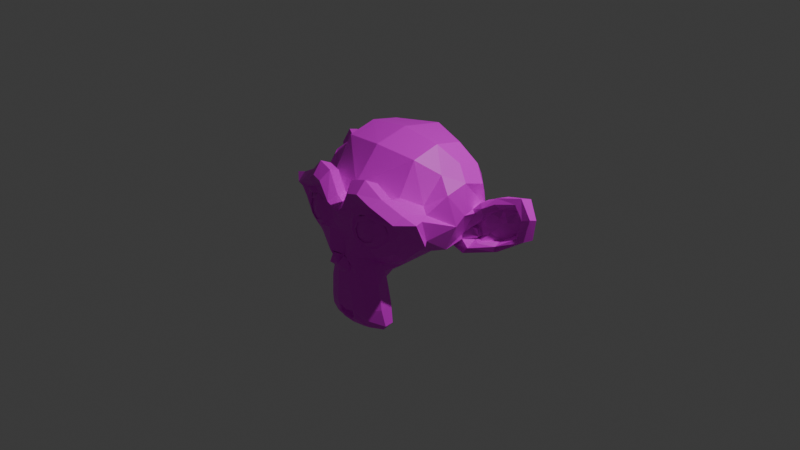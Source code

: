 # Source: Suzanne_Moundir_brahmi_blender.blend  (saved by Blender 4.3.34; exported with 4.5.12 LTS)
import bpy
from mathutils import Matrix  # noqa: F401  (used for matrix-valued properties, if any)

bpy.ops.wm.read_factory_settings(use_empty=True)
scene = bpy.context.scene
scene.name = 'Scene'

# ---- collections
col_collection = bpy.data.collections.new('Collection'); scene.collection.children.link(col_collection)

# ---- images (referenced by path relative to the original .blend; pixels are not part of the script)
import os
ASSET_DIR = os.environ.get("B2B_ASSET_DIR", "")  # directory of the original .blend (textures are referenced by path, not embedded)
HERE = os.path.dirname(os.path.abspath(__file__))  # packed textures are extracted next to this script under _unpacked/

def load_image(name, relpath, width, height, colorspace="sRGB"):
    """Load a texture the original file referenced (path relative to the .blend, or extracted next to this script)."""
    p = next((c for c in (os.path.join(HERE, relpath), os.path.join(ASSET_DIR, relpath)) if relpath and os.path.exists(c)), "")
    if p:
        img = bpy.data.images.load(p, check_existing=True)
        img.name = name
    else:  # same state as the original file: an image datablock whose file is absent (Cycles renders it pink)
        img = bpy.data.images.new(name, width, height)
        img.source = "FILE"
        img.filepath = "//" + (relpath or name)
    img.colorspace_settings.name = colorspace
    return img
img_suzanne_moundir_brahmi_png = load_image('Suzanne_Moundir_Brahmi.png', 'Suzanne_Moundir_Brahmi.png', 1024, 1024, 'sRGB')
img_suzannefinitv2_png = load_image('SuzanneFinitV2.png', 'SuzanneFinitV2.png', 1024, 1024, 'sRGB')

# ---- materials (node trees are filled in below, after node groups)
mat_material_003 = bpy.data.materials.new('Material.003')

# ---- material node trees
mat_material_003.use_nodes = True; mat_material_003.node_tree.nodes.clear()
_N = mat_material_003.node_tree.nodes; _L = mat_material_003.node_tree.links
n0 = _N.new('ShaderNodeBsdfPrincipled'); n0.name = 'Principled BSDF'; n0.location = (10, 300)
n1 = _N.new('ShaderNodeOutputMaterial'); n1.name = 'Material Output'; n1.location = (300, 300)
n2 = _N.new('ShaderNodeTexImage'); n2.name = 'Image Texture'; n2.location = (547, 332)
n2.image = img_suzanne_moundir_brahmi_png
n3 = _N.new('ShaderNodeTexImage'); n3.name = 'Image Texture.001'; n3.location = (451, -30)
n3.image = img_suzannefinitv2_png
_L.new(n0.outputs[0], n1.inputs[0])
_L.new(n2.outputs[0], n0.inputs[0])
n1.is_active_output = True

# ---- world
world_world = bpy.data.worlds.new('World'); scene.world = world_world
world_world.use_nodes = True; world_world.node_tree.nodes.clear()
_N = world_world.node_tree.nodes; _L = world_world.node_tree.links
n0 = _N.new('ShaderNodeOutputWorld'); n0.name = 'World Output'; n0.location = (300, 300)
n1 = _N.new('ShaderNodeBackground'); n1.name = 'Background'; n1.location = (10, 300)
n1.inputs[0].default_value = (0.05088, 0.05088, 0.05088, 1.0)
_L.new(n1.outputs[0], n0.inputs[0])
n0.is_active_output = True
world_world.color = (0.05088, 0.05088, 0.05088)
world_world.sun_shadow_jitter_overblur = 0.0

# ---- cameras
cam_camera = bpy.data.cameras.new('Camera')
cam_camera.clip_end = 100.0
cam_camera.ortho_scale = 7.314

# ---- lights
light_light = bpy.data.lights.new('Light', 'POINT')
light_light.energy = 1000.0
light_light.shadow_soft_size = 0.1

# ---- meshes
me_suzanne = bpy.data.meshes.new('Suzanne')
me_suzanne.from_pydata([(0.4375, -0.7656, 0.1641), (-0.4375, -0.7656, 0.1641), (0.5, -0.6875, 0.09375), (-0.5, -0.6875, 0.09375), (0.5469, -0.5781, 0.05469), (-0.5469, -0.5781, 0.05469), (0.3516, -0.6172, -0.02344), (-0.3516, -0.6172, -0.02344), (0.3516, -0.7188, 0.03125), (-0.3516, -0.7188, 0.03125), (0.3516, -0.7812, 0.1328), (-0.3516, -0.7812, 0.1328), (0.2734, -0.7969, 0.1641), (-0.2734, -0.7969, 0.1641), (0.2031, -0.7422, 0.09375), (-0.2031, -0.7422, 0.09375), (0.1562, -0.6484, 0.05469), (-0.1562, -0.6484, 0.05469), (0.07812, -0.6562, 0.2422), (-0.07812, -0.6562, 0.2422), (0.1406, -0.7422, 0.2422), (-0.1406, -0.7422, 0.2422), (0.2422, -0.7969, 0.2422), (-0.2422, -0.7969, 0.2422), (0.2734, -0.7969, 0.3281), (-0.2734, -0.7969, 0.3281), (0.2031, -0.7422, 0.3906), (-0.2031, -0.7422, 0.3906), (0.1562, -0.6484, 0.4375), (-0.1562, -0.6484, 0.4375), (0.3516, -0.6172, 0.5156), (-0.3516, -0.6172, 0.5156), (0.3516, -0.7188, 0.4531), (-0.3516, -0.7188, 0.4531), (0.3516, -0.7812, 0.3594), (-0.3516, -0.7812, 0.3594), (0.4375, -0.7656, 0.3281), (-0.4375, -0.7656, 0.3281), (0.5, -0.6875, 0.3906), (-0.5, -0.6875, 0.3906), (0.5469, -0.5781, 0.4375), (-0.5469, -0.5781, 0.4375), (0.625, -0.5625, 0.2422), (-0.625, -0.5625, 0.2422), (0.5625, -0.6719, 0.2422), (-0.5625, -0.6719, 0.2422), (0.4688, -0.7578, 0.2422), (-0.4688, -0.7578, 0.2422), (0.4766, -0.7374, 0.2422), (-0.4766, -0.7354, 0.2422), (0.4453, -0.7452, 0.3359), (-0.4453, -0.7432, 0.3359), (0.3516, -0.7686, 0.375), (-0.3516, -0.7666, 0.375), (0.2656, -0.7843, 0.3359), (-0.2656, -0.7822, 0.3359), (0.2266, -0.7843, 0.2422), (-0.2266, -0.7822, 0.2422), (0.2656, -0.7843, 0.1562), (-0.2656, -0.7822, 0.1562), (0.3516, -0.7921, 0.2422), (-0.3516, -0.79, 0.2422), (0.3516, -0.7686, 0.1172), (-0.3516, -0.7666, 0.1172), (0.4453, -0.7452, 0.1562), (-0.4453, -0.7432, 0.1562), (0.0, -0.7422, 0.4297), (0.0, -0.8203, 0.3516), (0.0, -0.7344, -0.6797), (0.0, -0.7812, -0.3203), (0.0, -0.7969, -0.1875), (0.0, -0.7188, -0.7734), (0.0, -0.6016, 0.4062), (0.0, -0.5703, 0.5703), (0.0, 0.5469, 0.8984), (0.0, 0.8516, 0.5625), (0.0, 0.8281, 0.07031), (0.0, 0.3516, -0.3828), (0.2031, -0.5625, -0.1875), (-0.2031, -0.5625, -0.1875), (0.3125, -0.5703, -0.4375), (-0.3125, -0.5703, -0.4375), (0.3516, -0.5703, -0.6953), (-0.3516, -0.5703, -0.6953), (0.3672, -0.5312, -0.8906), (-0.3672, -0.5312, -0.8906), (0.3281, -0.5234, -0.9453), (-0.3281, -0.5234, -0.9453), (0.1797, -0.5547, -0.9688), (-0.1797, -0.5547, -0.9688), (0.0, -0.5781, -0.9844), (0.4375, -0.5312, -0.1406), (-0.4375, -0.5312, -0.1406), (0.6328, -0.5391, -0.03906), (-0.6328, -0.5391, -0.03906), (0.8281, -0.4453, 0.1484), (-0.8281, -0.4453, 0.1484), (0.8594, -0.5938, 0.4297), (-0.8594, -0.5938, 0.4297), (0.7109, -0.625, 0.4844), (-0.7109, -0.625, 0.4844), (0.4922, -0.6875, 0.6016), (-0.4922, -0.6875, 0.6016), (0.3203, -0.7344, 0.7578), (-0.3203, -0.7344, 0.7578), (0.1562, -0.7578, 0.7188), (-0.1562, -0.7578, 0.7188), (0.0625, -0.75, 0.4922), (-0.0625, -0.75, 0.4922), (0.1641, -0.7734, 0.4141), (-0.1641, -0.7734, 0.4141), (0.125, -0.7656, 0.3047), (-0.125, -0.7656, 0.3047), (0.2031, -0.7422, 0.09375), (-0.2031, -0.7422, 0.09375), (0.375, -0.7031, 0.01562), (-0.375, -0.7031, 0.01562), (0.4922, -0.6719, 0.0625), (-0.4922, -0.6719, 0.0625), (0.625, -0.6484, 0.1875), (-0.625, -0.6484, 0.1875), (0.6406, -0.6484, 0.2969), (-0.6406, -0.6484, 0.2969), (0.6016, -0.6641, 0.375), (-0.6016, -0.6641, 0.375), (0.4297, -0.7188, 0.4375), (-0.4297, -0.7188, 0.4375), (0.25, -0.7578, 0.4688), (-0.25, -0.7578, 0.4688), (0.0, -0.7344, -0.7656), (0.1094, -0.7344, -0.7188), (-0.1094, -0.7344, -0.7188), (0.1172, -0.7109, -0.8359), (-0.1172, -0.7109, -0.8359), (0.0625, -0.6953, -0.8828), (-0.0625, -0.6953, -0.8828), (0.0, -0.6875, -0.8906), (0.0, -0.75, -0.1953), (0.0, -0.7422, -0.1406), (0.1016, -0.7422, -0.1484), (-0.1016, -0.7422, -0.1484), (0.125, -0.75, -0.2266), (-0.125, -0.75, -0.2266), (0.08594, -0.7422, -0.2891), (-0.08594, -0.7422, -0.2891), (0.3984, -0.6719, -0.04688), (-0.3984, -0.6719, -0.04688), (0.6172, -0.625, 0.05469), (-0.6172, -0.625, 0.05469), (0.7266, -0.6016, 0.2031), (-0.7266, -0.6016, 0.2031), (0.7422, -0.6562, 0.375), (-0.7422, -0.6562, 0.375), (0.6875, -0.7266, 0.4141), (-0.6875, -0.7266, 0.4141), (0.4375, -0.7969, 0.5469), (-0.4375, -0.7969, 0.5469), (0.3125, -0.8359, 0.6406), (-0.3125, -0.8359, 0.6406), (0.2031, -0.8516, 0.6172), (-0.2031, -0.8516, 0.6172), (0.1016, -0.8438, 0.4297), (-0.1016, -0.8438, 0.4297), (0.125, -0.8125, -0.1016), (-0.125, -0.8125, -0.1016), (0.2109, -0.7109, -0.4453), (-0.2109, -0.7109, -0.4453), (0.25, -0.6875, -0.7031), (-0.25, -0.6875, -0.7031), (0.2656, -0.6641, -0.8203), (-0.2656, -0.6641, -0.8203), (0.2344, -0.6328, -0.9141), (-0.2344, -0.6328, -0.9141), (0.1641, -0.6328, -0.9297), (-0.1641, -0.6328, -0.9297), (0.0, -0.6406, -0.9453), (0.0, -0.7266, 0.04688), (0.0, -0.7656, 0.2109), (0.3281, -0.7422, 0.4766), (-0.3281, -0.7422, 0.4766), (0.1641, -0.75, 0.1406), (-0.1641, -0.75, 0.1406), (0.1328, -0.7578, 0.2109), (-0.1328, -0.7578, 0.2109), (0.1172, -0.7344, -0.6875), (-0.1172, -0.7344, -0.6875), (0.07812, -0.75, -0.4453), (-0.07812, -0.75, -0.4453), (0.0, -0.75, -0.4453), (0.0, -0.7422, -0.3281), (0.09375, -0.7812, -0.2734), (-0.09375, -0.7812, -0.2734), (0.1328, -0.7969, -0.2266), (-0.1328, -0.7969, -0.2266), (0.1094, -0.7812, -0.1328), (-0.1094, -0.7812, -0.1328), (0.03906, -0.7812, -0.125), (-0.03906, -0.7812, -0.125), (0.0, -0.8281, -0.2031), (0.04688, -0.8125, -0.1484), (-0.04688, -0.8125, -0.1484), (0.09375, -0.8125, -0.1562), (-0.09375, -0.8125, -0.1562), (0.1094, -0.8281, -0.2266), (-0.1094, -0.8281, -0.2266), (0.07812, -0.8047, -0.25), (-0.07812, -0.8047, -0.25), (0.0, -0.8047, -0.2891), (0.2578, -0.5547, -0.3125), (-0.2578, -0.5547, -0.3125), (0.1641, -0.7109, -0.2422), (-0.1641, -0.7109, -0.2422), (0.1797, -0.7109, -0.3125), (-0.1797, -0.7109, -0.3125), (0.2344, -0.5547, -0.25), (-0.2344, -0.5547, -0.25), (0.0, -0.6875, -0.875), (0.04688, -0.6875, -0.8672), (-0.04688, -0.6875, -0.8672), (0.09375, -0.7109, -0.8203), (-0.09375, -0.7109, -0.8203), (0.09375, -0.7266, -0.7422), (-0.09375, -0.7266, -0.7422), (0.0, -0.6562, -0.7812), (0.09375, -0.6641, -0.75), (-0.09375, -0.6641, -0.75), (0.09375, -0.6406, -0.8125), (-0.09375, -0.6406, -0.8125), (0.04688, -0.6328, -0.8516), (-0.04688, -0.6328, -0.8516), (0.0, -0.6328, -0.8594), (0.1719, -0.7812, 0.2188), (-0.1719, -0.7812, 0.2188), (0.1875, -0.7734, 0.1562), (-0.1875, -0.7734, 0.1562), (0.3359, -0.7578, 0.4297), (-0.3359, -0.7578, 0.4297), (0.2734, -0.7734, 0.4219), (-0.2734, -0.7734, 0.4219), (0.4219, -0.7734, 0.3984), (-0.4219, -0.7734, 0.3984), (0.5625, -0.6953, 0.3516), (-0.5625, -0.6953, 0.3516), (0.5859, -0.6875, 0.2891), (-0.5859, -0.6875, 0.2891), (0.5781, -0.6797, 0.1953), (-0.5781, -0.6797, 0.1953), (0.4766, -0.7188, 0.1016), (-0.4766, -0.7188, 0.1016), (0.375, -0.7422, 0.0625), (-0.375, -0.7422, 0.0625), (0.2266, -0.7812, 0.1094), (-0.2266, -0.7812, 0.1094), (0.1797, -0.7812, 0.2969), (-0.1797, -0.7812, 0.2969), (0.2109, -0.7812, 0.375), (-0.2109, -0.7812, 0.375), (0.2344, -0.7578, 0.3594), (-0.2344, -0.7578, 0.3594), (0.1953, -0.7578, 0.2969), (-0.1953, -0.7578, 0.2969), (0.2422, -0.7578, 0.125), (-0.2422, -0.7578, 0.125), (0.375, -0.7266, 0.08594), (-0.375, -0.7266, 0.08594), (0.4609, -0.7031, 0.1172), (-0.4609, -0.7031, 0.1172), (0.5469, -0.6719, 0.2109), (-0.5469, -0.6719, 0.2109), (0.5547, -0.6719, 0.2812), (-0.5547, -0.6719, 0.2812), (0.5312, -0.6797, 0.3359), (-0.5312, -0.6797, 0.3359), (0.4141, -0.75, 0.3906), (-0.4141, -0.75, 0.3906), (0.2812, -0.7656, 0.3984), (-0.2812, -0.7656, 0.3984), (0.3359, -0.75, 0.4062), (-0.3359, -0.75, 0.4062), (0.2031, -0.75, 0.1719), (-0.2031, -0.75, 0.1719), (0.1953, -0.75, 0.2266), (-0.1953, -0.75, 0.2266), (0.1094, -0.6094, 0.4609), (-0.1094, -0.6094, 0.4609), (0.1953, -0.6172, 0.6641), (-0.1953, -0.6172, 0.6641), (0.3359, -0.5938, 0.6875), (-0.3359, -0.5938, 0.6875), (0.4844, -0.5547, 0.5547), (-0.4844, -0.5547, 0.5547), (0.6797, -0.4922, 0.4531), (-0.6797, -0.4922, 0.4531), (0.7969, -0.4609, 0.4062), (-0.7969, -0.4609, 0.4062), (0.7734, -0.375, 0.1641), (-0.7734, -0.375, 0.1641), (0.6016, -0.4141, 0.0), (-0.6016, -0.4141, 0.0), (0.4375, -0.4688, -0.09375), (-0.4375, -0.4688, -0.09375), (0.0, -0.2891, 0.8984), (0.0, 0.07812, 0.9844), (0.0, 0.6719, -0.1953), (0.0, -0.1875, -0.4609), (0.0, -0.4609, -0.9766), (0.0, -0.3438, -0.8047), (0.0, -0.3203, -0.5703), (0.0, -0.2812, -0.4844), (0.8516, -0.05469, 0.2344), (-0.8516, -0.05469, 0.2344), (0.8594, 0.04688, 0.3203), (-0.8594, 0.04688, 0.3203), (0.7734, 0.4375, 0.2656), (-0.7734, 0.4375, 0.2656), (0.4609, 0.7031, 0.4375), (-0.4609, 0.7031, 0.4375), (0.7344, -0.07031, -0.04688), (-0.7344, -0.07031, -0.04688), (0.5938, 0.1641, -0.125), (-0.5938, 0.1641, -0.125), (0.6406, 0.4297, -0.007812), (-0.6406, 0.4297, -0.007812), (0.3359, 0.6641, 0.05469), (-0.3359, 0.6641, 0.05469), (0.2344, -0.4062, -0.3516), (-0.2344, -0.4062, -0.3516), (0.1797, -0.2578, -0.4141), (-0.1797, -0.2578, -0.4141), (0.2891, -0.3828, -0.7109), (-0.2891, -0.3828, -0.7109), (0.25, -0.3906, -0.5), (-0.25, -0.3906, -0.5), (0.3281, -0.3984, -0.9141), (-0.3281, -0.3984, -0.9141), (0.1406, -0.3672, -0.7578), (-0.1406, -0.3672, -0.7578), (0.125, -0.3594, -0.5391), (-0.125, -0.3594, -0.5391), (0.1641, -0.4375, -0.9453), (-0.1641, -0.4375, -0.9453), (0.2188, -0.4297, -0.2812), (-0.2188, -0.4297, -0.2812), (0.2109, -0.4688, -0.2266), (-0.2109, -0.4688, -0.2266), (0.2031, -0.5, -0.1719), (-0.2031, -0.5, -0.1719), (0.2109, -0.1641, -0.3906), (-0.2109, -0.1641, -0.3906), (0.2969, 0.2656, -0.3125), (-0.2969, 0.2656, -0.3125), (0.3438, 0.5391, -0.1484), (-0.3438, 0.5391, -0.1484), (0.4531, 0.3828, 0.8672), (-0.4531, 0.3828, 0.8672), (0.4531, 0.07031, 0.9297), (-0.4531, 0.07031, 0.9297), (0.4531, -0.2344, 0.8516), (-0.4531, -0.2344, 0.8516), (0.4609, -0.4297, 0.5234), (-0.4609, -0.4297, 0.5234), (0.7266, -0.3359, 0.4062), (-0.7266, -0.3359, 0.4062), (0.6328, -0.2812, 0.4531), (-0.6328, -0.2812, 0.4531), (0.6406, -0.05469, 0.7031), (-0.6406, -0.05469, 0.7031), (0.7969, -0.125, 0.5625), (-0.7969, -0.125, 0.5625), (0.7969, 0.1172, 0.6172), (-0.7969, 0.1172, 0.6172), (0.6406, 0.1953, 0.75), (-0.6406, 0.1953, 0.75), (0.6406, 0.4453, 0.6797), (-0.6406, 0.4453, 0.6797), (0.7969, 0.3594, 0.5391), (-0.7969, 0.3594, 0.5391), (0.6172, 0.5859, 0.3281), (-0.6172, 0.5859, 0.3281), (0.4844, 0.5469, 0.02344), (-0.4844, 0.5469, 0.02344), (0.8203, 0.2031, 0.3281), (-0.8203, 0.2031, 0.3281), (0.4062, -0.1484, -0.1719), (-0.4062, -0.1484, -0.1719), (0.4297, 0.2109, -0.1953), (-0.4297, 0.2109, -0.1953), (0.8906, 0.2344, 0.4062), (-0.8906, 0.2344, 0.4062), (0.7734, 0.125, -0.1406), (-0.7734, 0.125, -0.1406), (1.039, 0.3281, -0.1016), (-1.039, 0.3281, -0.1016), (1.281, 0.4297, 0.05469), (-1.281, 0.4297, 0.05469), (1.352, 0.4219, 0.3203), (-1.352, 0.4219, 0.3203), (1.234, 0.4219, 0.5078), (-1.234, 0.4219, 0.5078), (1.023, 0.3125, 0.4766), (-1.023, 0.3125, 0.4766), (1.016, 0.2891, 0.4141), (-1.016, 0.2891, 0.4141), (1.188, 0.3906, 0.4375), (-1.188, 0.3906, 0.4375), (1.266, 0.4062, 0.2891), (-1.266, 0.4062, 0.2891), (1.211, 0.4062, 0.07812), (-1.211, 0.4062, 0.07812), (1.031, 0.3047, -0.03906), (-1.031, 0.3047, -0.03906), (0.8281, 0.1328, -0.07031), (-0.8281, 0.1328, -0.07031), (0.9219, 0.2188, 0.3594), (-0.9219, 0.2188, 0.3594), (0.9453, 0.2891, 0.3047), (-0.9453, 0.2891, 0.3047), (0.8828, 0.2109, -0.02344), (-0.8828, 0.2109, -0.02344), (1.039, 0.3672, 0.0), (-1.039, 0.3672, 0.0), (1.188, 0.4453, 0.09375), (-1.188, 0.4453, 0.09375), (1.234, 0.4453, 0.25), (-1.234, 0.4453, 0.25), (1.172, 0.4375, 0.3594), (-1.172, 0.4375, 0.3594), (1.023, 0.3594, 0.3438), (-1.023, 0.3594, 0.3438), (0.8438, 0.2109, 0.2891), (-0.8438, 0.2109, 0.2891), (0.8359, 0.2734, 0.1719), (-0.8359, 0.2734, 0.1719), (0.7578, 0.2734, 0.09375), (-0.7578, 0.2734, 0.09375), (0.8203, 0.2734, 0.08594), (-0.8203, 0.2734, 0.08594), (0.8438, 0.2734, 0.01562), (-0.8438, 0.2734, 0.01562), (0.8125, 0.2734, -0.01562), (-0.8125, 0.2734, -0.01562), (0.7266, 0.07031, 0.0), (-0.7266, 0.07031, 0.0), (0.7188, 0.1719, -0.02344), (-0.7188, 0.1719, -0.02344), (0.7188, 0.1875, 0.03906), (-0.7188, 0.1875, 0.03906), (0.7969, 0.2109, 0.2031), (-0.7969, 0.2109, 0.2031), (0.8906, 0.2656, 0.2422), (-0.8906, 0.2656, 0.2422), (0.8906, 0.3203, 0.2344), (-0.8906, 0.3203, 0.2344), (0.8125, 0.3203, -0.01562), (-0.8125, 0.3203, -0.01562), (0.8516, 0.3203, 0.01562), (-0.8516, 0.3203, 0.01562), (0.8281, 0.3203, 0.07812), (-0.8281, 0.3203, 0.07812), (0.7656, 0.3203, 0.09375), (-0.7656, 0.3203, 0.09375), (0.8438, 0.3203, 0.1719), (-0.8438, 0.3203, 0.1719), (1.039, 0.4141, 0.3281), (-1.039, 0.4141, 0.3281), (1.188, 0.4844, 0.3438), (-1.188, 0.4844, 0.3438), (1.258, 0.4922, 0.2422), (-1.258, 0.4922, 0.2422), (1.211, 0.4844, 0.08594), (-1.211, 0.4844, 0.08594), (1.047, 0.4219, 0.0), (-1.047, 0.4219, 0.0), (0.8828, 0.2656, -0.01562), (-0.8828, 0.2656, -0.01562), (0.9531, 0.3438, 0.2891), (-0.9531, 0.3438, 0.2891), (0.8906, 0.3281, 0.1094), (-0.8906, 0.3281, 0.1094), (0.9375, 0.3359, 0.0625), (-0.9375, 0.3359, 0.0625), (1.0, 0.3672, 0.125), (-1.0, 0.3672, 0.125), (0.9609, 0.3516, 0.1719), (-0.9609, 0.3516, 0.1719), (1.016, 0.375, 0.2344), (-1.016, 0.375, 0.2344), (1.055, 0.3828, 0.1875), (-1.055, 0.3828, 0.1875), (1.109, 0.3906, 0.2109), (-1.109, 0.3906, 0.2109), (1.086, 0.3906, 0.2734), (-1.086, 0.3906, 0.2734), (1.023, 0.4844, 0.4375), (-1.023, 0.4844, 0.4375), (1.25, 0.5469, 0.4688), (-1.25, 0.5469, 0.4688), (1.367, 0.5, 0.2969), (-1.367, 0.5, 0.2969), (1.312, 0.5312, 0.05469), (-1.312, 0.5312, 0.05469), (1.039, 0.4922, -0.08594), (-1.039, 0.4922, -0.08594), (0.7891, 0.3281, -0.125), (-0.7891, 0.3281, -0.125), (0.8594, 0.3828, 0.3828), (-0.8594, 0.3828, 0.3828)], [], [(46, 0, 2, 44), (3, 1, 47, 45), (44, 2, 4, 42), (5, 3, 45, 43), (2, 8, 6, 4), (7, 9, 3, 5), (0, 10, 8, 2), (9, 11, 1, 3), (10, 12, 14, 8), (15, 13, 11, 9), (8, 14, 16, 6), (17, 15, 9, 7), (14, 20, 18, 16), (19, 21, 15, 17), (12, 22, 20, 14), (21, 23, 13, 15), (22, 24, 26, 20), (27, 25, 23, 21), (20, 26, 28, 18), (29, 27, 21, 19), (26, 32, 30, 28), (31, 33, 27, 29), (24, 34, 32, 26), (33, 35, 25, 27), (34, 36, 38, 32), (39, 37, 35, 33), (32, 38, 40, 30), (41, 39, 33, 31), (38, 44, 42, 40), (43, 45, 39, 41), (36, 46, 44, 38), (45, 47, 37, 39), (46, 36, 50, 48), (51, 37, 47, 49), (36, 34, 52, 50), (53, 35, 37, 51), (34, 24, 54, 52), (55, 25, 35, 53), (24, 22, 56, 54), (57, 23, 25, 55), (22, 12, 58, 56), (59, 13, 23, 57), (12, 10, 62, 58), (63, 11, 13, 59), (10, 0, 64, 62), (65, 1, 11, 63), (0, 46, 48, 64), (49, 47, 1, 65), (60, 64, 48), (49, 65, 61), (62, 64, 60), (61, 65, 63), (60, 58, 62), (63, 59, 61), (60, 56, 58), (59, 57, 61), (60, 54, 56), (57, 55, 61), (60, 52, 54), (55, 53, 61), (60, 50, 52), (53, 51, 61), (60, 48, 50), (51, 49, 61), (88, 173, 175, 90), (175, 174, 89, 90), (86, 171, 173, 88), (174, 172, 87, 89), (84, 169, 171, 86), (172, 170, 85, 87), (82, 167, 169, 84), (170, 168, 83, 85), (80, 165, 167, 82), (168, 166, 81, 83), (78, 91, 145, 163), (146, 92, 79, 164), (91, 93, 147, 145), (148, 94, 92, 146), (93, 95, 149, 147), (150, 96, 94, 148), (95, 97, 151, 149), (152, 98, 96, 150), (97, 99, 153, 151), (154, 100, 98, 152), (99, 101, 155, 153), (156, 102, 100, 154), (101, 103, 157, 155), (158, 104, 102, 156), (103, 105, 159, 157), (160, 106, 104, 158), (105, 107, 161, 159), (162, 108, 106, 160), (107, 66, 67, 161), (67, 66, 108, 162), (109, 127, 159, 161), (160, 128, 110, 162), (127, 178, 157, 159), (158, 179, 128, 160), (125, 155, 157, 178), (158, 156, 126, 179), (123, 153, 155, 125), (156, 154, 124, 126), (121, 151, 153, 123), (154, 152, 122, 124), (119, 149, 151, 121), (152, 150, 120, 122), (117, 147, 149, 119), (150, 148, 118, 120), (115, 145, 147, 117), (148, 146, 116, 118), (113, 163, 145, 115), (146, 164, 114, 116), (113, 180, 176, 163), (176, 181, 114, 164), (109, 161, 67, 111), (67, 162, 110, 112), (111, 67, 177, 182), (177, 67, 112, 183), (176, 180, 182, 177), (183, 181, 176, 177), (134, 136, 175, 173), (175, 136, 135, 174), (132, 134, 173, 171), (174, 135, 133, 172), (130, 132, 171, 169), (172, 133, 131, 170), (165, 186, 184, 167), (185, 187, 166, 168), (130, 169, 167, 184), (168, 170, 131, 185), (143, 189, 188, 186), (188, 189, 144, 187), (184, 186, 188, 68), (188, 187, 185, 68), (129, 130, 184, 68), (185, 131, 129, 68), (141, 192, 190, 143), (191, 193, 142, 144), (139, 194, 192, 141), (193, 195, 140, 142), (138, 196, 194, 139), (195, 197, 138, 140), (137, 70, 196, 138), (197, 70, 137, 138), (189, 143, 190, 69), (191, 144, 189, 69), (69, 190, 205, 207), (206, 191, 69, 207), (70, 198, 199, 196), (200, 198, 70, 197), (196, 199, 201, 194), (202, 200, 197, 195), (194, 201, 203, 192), (204, 202, 195, 193), (192, 203, 205, 190), (206, 204, 193, 191), (198, 203, 201, 199), (202, 204, 198, 200), (198, 207, 205, 203), (206, 207, 198, 204), (138, 139, 163, 176), (164, 140, 138, 176), (139, 141, 210, 163), (211, 142, 140, 164), (141, 143, 212, 210), (213, 144, 142, 211), (143, 186, 165, 212), (166, 187, 144, 213), (80, 208, 212, 165), (213, 209, 81, 166), (208, 214, 210, 212), (211, 215, 209, 213), (78, 163, 210, 214), (211, 164, 79, 215), (130, 129, 71, 221), (71, 129, 131, 222), (132, 130, 221, 219), (222, 131, 133, 220), (134, 132, 219, 217), (220, 133, 135, 218), (136, 134, 217, 216), (218, 135, 136, 216), (216, 217, 228, 230), (229, 218, 216, 230), (217, 219, 226, 228), (227, 220, 218, 229), (219, 221, 224, 226), (225, 222, 220, 227), (221, 71, 223, 224), (223, 71, 222, 225), (223, 230, 228, 224), (229, 230, 223, 225), (224, 228, 226), (227, 229, 225), (182, 180, 233, 231), (234, 181, 183, 232), (111, 182, 231, 253), (232, 183, 112, 254), (109, 111, 253, 255), (254, 112, 110, 256), (180, 113, 251, 233), (252, 114, 181, 234), (113, 115, 249, 251), (250, 116, 114, 252), (115, 117, 247, 249), (248, 118, 116, 250), (117, 119, 245, 247), (246, 120, 118, 248), (119, 121, 243, 245), (244, 122, 120, 246), (121, 123, 241, 243), (242, 124, 122, 244), (123, 125, 239, 241), (240, 126, 124, 242), (125, 178, 235, 239), (236, 179, 126, 240), (178, 127, 237, 235), (238, 128, 179, 236), (127, 109, 255, 237), (256, 110, 128, 238), (237, 255, 257, 275), (258, 256, 238, 276), (235, 237, 275, 277), (276, 238, 236, 278), (239, 235, 277, 273), (278, 236, 240, 274), (241, 239, 273, 271), (274, 240, 242, 272), (243, 241, 271, 269), (272, 242, 244, 270), (245, 243, 269, 267), (270, 244, 246, 268), (247, 245, 267, 265), (268, 246, 248, 266), (249, 247, 265, 263), (266, 248, 250, 264), (251, 249, 263, 261), (264, 250, 252, 262), (233, 251, 261, 279), (262, 252, 234, 280), (255, 253, 259, 257), (260, 254, 256, 258), (253, 231, 281, 259), (282, 232, 254, 260), (231, 233, 279, 281), (280, 234, 232, 282), (66, 107, 283, 72), (284, 108, 66, 72), (107, 105, 285, 283), (286, 106, 108, 284), (105, 103, 287, 285), (288, 104, 106, 286), (103, 101, 289, 287), (290, 102, 104, 288), (101, 99, 291, 289), (292, 100, 102, 290), (99, 97, 293, 291), (294, 98, 100, 292), (97, 95, 295, 293), (296, 96, 98, 294), (95, 93, 297, 295), (298, 94, 96, 296), (93, 91, 299, 297), (300, 92, 94, 298), (307, 308, 327, 337), (328, 308, 307, 338), (306, 307, 337, 335), (338, 307, 306, 336), (305, 306, 335, 339), (336, 306, 305, 340), (88, 90, 305, 339), (305, 90, 89, 340), (86, 88, 339, 333), (340, 89, 87, 334), (84, 86, 333, 329), (334, 87, 85, 330), (82, 84, 329, 331), (330, 85, 83, 332), (329, 335, 337, 331), (338, 336, 330, 332), (329, 333, 339, 335), (340, 334, 330, 336), (325, 331, 337, 327), (338, 332, 326, 328), (80, 82, 331, 325), (332, 83, 81, 326), (208, 341, 343, 214), (344, 342, 209, 215), (80, 325, 341, 208), (342, 326, 81, 209), (78, 214, 343, 345), (344, 215, 79, 346), (78, 345, 299, 91), (300, 346, 79, 92), (76, 323, 351, 303), (352, 324, 76, 303), (303, 351, 349, 77), (350, 352, 303, 77), (77, 349, 347, 304), (348, 350, 77, 304), (304, 347, 327, 308), (328, 348, 304, 308), (325, 327, 347, 341), (348, 328, 326, 342), (295, 297, 317, 309), (318, 298, 296, 310), (75, 315, 323, 76), (324, 316, 75, 76), (301, 357, 355, 302), (356, 358, 301, 302), (302, 355, 353, 74), (354, 356, 302, 74), (74, 353, 315, 75), (316, 354, 74, 75), (291, 293, 361, 363), (362, 294, 292, 364), (363, 361, 367, 365), (368, 362, 364, 366), (365, 367, 369, 371), (370, 368, 366, 372), (371, 369, 375, 373), (376, 370, 372, 374), (313, 377, 373, 375), (374, 378, 314, 376), (315, 353, 373, 377), (374, 354, 316, 378), (353, 355, 371, 373), (372, 356, 354, 374), (355, 357, 365, 371), (366, 358, 356, 372), (357, 359, 363, 365), (364, 360, 358, 366), (289, 291, 363, 359), (364, 292, 290, 360), (73, 359, 357, 301), (358, 360, 73, 301), (283, 285, 287, 289), (288, 286, 284, 290), (283, 289, 359, 73), (360, 290, 284, 73), (72, 283, 73), (73, 284, 72), (293, 295, 309, 361), (310, 296, 294, 362), (309, 311, 367, 361), (368, 312, 310, 362), (311, 381, 369, 367), (370, 382, 312, 368), (313, 375, 369, 381), (370, 376, 314, 382), (347, 349, 385, 383), (386, 350, 348, 384), (317, 383, 385, 319), (386, 384, 318, 320), (297, 299, 383, 317), (384, 300, 298, 318), (299, 343, 341, 383), (342, 344, 300, 384), (341, 347, 383), (384, 348, 342), (299, 345, 343), (344, 346, 300), (313, 321, 379, 377), (380, 322, 314, 378), (315, 377, 379, 323), (380, 378, 316, 324), (319, 385, 379, 321), (380, 386, 320, 322), (349, 351, 379, 385), (380, 352, 350, 386), (323, 379, 351), (352, 380, 324), (399, 387, 413, 401), (414, 388, 400, 402), (399, 401, 403, 397), (404, 402, 400, 398), (397, 403, 405, 395), (406, 404, 398, 396), (395, 405, 407, 393), (408, 406, 396, 394), (393, 407, 409, 391), (410, 408, 394, 392), (391, 409, 411, 389), (412, 410, 392, 390), (409, 419, 417, 411), (418, 420, 410, 412), (407, 421, 419, 409), (420, 422, 408, 410), (405, 423, 421, 407), (422, 424, 406, 408), (403, 425, 423, 405), (424, 426, 404, 406), (401, 427, 425, 403), (426, 428, 402, 404), (401, 413, 415, 427), (416, 414, 402, 428), (317, 319, 443, 441), (444, 320, 318, 442), (319, 389, 411, 443), (412, 390, 320, 444), (309, 317, 441, 311), (442, 318, 310, 312), (381, 429, 413, 387), (414, 430, 382, 388), (411, 417, 439, 443), (440, 418, 412, 444), (437, 445, 443, 439), (444, 446, 438, 440), (433, 445, 437, 435), (438, 446, 434, 436), (431, 447, 445, 433), (446, 448, 432, 434), (429, 447, 431, 449), (432, 448, 430, 450), (413, 429, 449, 415), (450, 430, 414, 416), (311, 447, 429, 381), (430, 448, 312, 382), (311, 441, 445, 447), (446, 442, 312, 448), (441, 443, 445), (446, 444, 442), (415, 449, 451, 475), (452, 450, 416, 476), (449, 431, 461, 451), (462, 432, 450, 452), (431, 433, 459, 461), (460, 434, 432, 462), (433, 435, 457, 459), (458, 436, 434, 460), (435, 437, 455, 457), (456, 438, 436, 458), (437, 439, 453, 455), (454, 440, 438, 456), (439, 417, 473, 453), (474, 418, 440, 454), (427, 415, 475, 463), (476, 416, 428, 464), (425, 427, 463, 465), (464, 428, 426, 466), (423, 425, 465, 467), (466, 426, 424, 468), (421, 423, 467, 469), (468, 424, 422, 470), (419, 421, 469, 471), (470, 422, 420, 472), (417, 419, 471, 473), (472, 420, 418, 474), (457, 455, 479, 477), (480, 456, 458, 478), (477, 479, 481, 483), (482, 480, 478, 484), (483, 481, 487, 485), (488, 482, 484, 486), (485, 487, 489, 491), (490, 488, 486, 492), (463, 475, 485, 491), (486, 476, 464, 492), (451, 483, 485, 475), (486, 484, 452, 476), (451, 461, 477, 483), (478, 462, 452, 484), (457, 477, 461, 459), (462, 478, 458, 460), (453, 473, 479, 455), (480, 474, 454, 456), (471, 481, 479, 473), (480, 482, 472, 474), (469, 487, 481, 471), (482, 488, 470, 472), (467, 489, 487, 469), (488, 490, 468, 470), (465, 491, 489, 467), (490, 492, 466, 468), (463, 491, 465), (466, 492, 464), (391, 389, 503, 501), (504, 390, 392, 502), (393, 391, 501, 499), (502, 392, 394, 500), (395, 393, 499, 497), (500, 394, 396, 498), (397, 395, 497, 495), (498, 396, 398, 496), (399, 397, 495, 493), (496, 398, 400, 494), (387, 399, 493, 505), (494, 400, 388, 506), (493, 501, 503, 505), (504, 502, 494, 506), (493, 495, 499, 501), (500, 496, 494, 502), (495, 497, 499), (500, 498, 496), (313, 381, 387, 505), (388, 382, 314, 506), (313, 505, 503, 321), (504, 506, 314, 322), (319, 321, 503, 389), (504, 322, 320, 390)])
_uv = me_suzanne.uv_layers.new(name='UVMap')
_uv.uv.foreach_set('vector', [0.2299, 0.8868, 0.2294, 0.868, 0.2537, 0.8584, 0.2559, 0.8981, 0.03344, 0.8584, 0.05771, 0.8681, 0.05718, 0.8869, 0.03122, 0.8982, 0.2559, 0.8981, 0.2537, 0.8584, 0.2871, 0.8503, 0.2871, 0.9119, -2.735e-08, 0.8504, 0.03344, 0.8584, 0.03122, 0.8982, -2.45e-08, 0.912, 0.2537, 0.8584, 0.2258, 0.835, 0.2406, 0.8088, 0.2871, 0.8503, 0.04648, 0.8088, 0.06136, 0.835, 0.03344, 0.8584, -2.735e-08, 0.8504, 0.2294, 0.868, 0.216, 0.8562, 0.2258, 0.835, 0.2537, 0.8584, 0.06136, 0.835, 0.07116, 0.8563, 0.05771, 0.8681, 0.03344, 0.8584, 0.216, 0.8562, 0.2009, 0.8576, 0.1929, 0.8381, 0.2258, 0.835, 0.09431, 0.838, 0.08634, 0.8576, 0.07116, 0.8563, 0.06136, 0.835, 0.2258, 0.835, 0.1929, 0.8381, 0.1816, 0.8113, 0.2406, 0.8088, 0.1056, 0.8112, 0.09431, 0.838, 0.06136, 0.835, 0.04648, 0.8088, 0.1929, 0.8381, 0.1688, 0.8602, 0.1444, 0.851, 0.1816, 0.8113, 0.1429, 0.8509, 0.1184, 0.8601, 0.09431, 0.838, 0.1056, 0.8112, 0.2009, 0.8576, 0.1895, 0.8691, 0.1688, 0.8602, 0.1929, 0.8381, 0.1184, 0.8601, 0.09778, 0.8691, 0.08634, 0.8576, 0.09431, 0.838, 0.1895, 0.8691, 0.1879, 0.8865, 0.1687, 0.8928, 0.1688, 0.8602, 0.1186, 0.8929, 0.09928, 0.8865, 0.09778, 0.8691, 0.1184, 0.8601, 0.1688, 0.8602, 0.1687, 0.8928, 0.1437, 0.9049, 0.1444, 0.851, 0.1437, 0.905, 0.1186, 0.8929, 0.1184, 0.8601, 0.1429, 0.8509, 0.1687, 0.8928, 0.1892, 0.9188, 0.1801, 0.9474, 0.1437, 0.9049, 0.1071, 0.9476, 0.09797, 0.9189, 0.1186, 0.8929, 0.1437, 0.905, 0.1879, 0.8865, 0.1973, 0.8986, 0.1892, 0.9188, 0.1687, 0.8928, 0.09797, 0.9189, 0.08989, 0.8986, 0.09928, 0.8865, 0.1186, 0.8929, 0.1973, 0.8986, 0.2151, 0.9003, 0.2252, 0.9232, 0.1892, 0.9188, 0.06196, 0.9234, 0.072, 0.9003, 0.08989, 0.8986, 0.09797, 0.9189, 0.1892, 0.9188, 0.2252, 0.9232, 0.2405, 0.9541, 0.1801, 0.9474, 0.04655, 0.9542, 0.06196, 0.9234, 0.09797, 0.9189, 0.1071, 0.9476, 0.2252, 0.9232, 0.2559, 0.8981, 0.2871, 0.9119, 0.2405, 0.9541, -2.45e-08, 0.912, 0.03122, 0.8982, 0.06196, 0.9234, 0.04655, 0.9542, 0.2151, 0.9003, 0.2299, 0.8868, 0.2559, 0.8981, 0.2252, 0.9232, 0.03122, 0.8982, 0.05718, 0.8869, 0.072, 0.9003, 0.06196, 0.9234, 0.2299, 0.8868, 0.2151, 0.9003, 0.2142, 0.8957, 0.2248, 0.8847, 0.07303, 0.8955, 0.072, 0.9003, 0.05718, 0.8869, 0.06268, 0.8846, 0.2151, 0.9003, 0.1973, 0.8986, 0.1994, 0.8958, 0.2142, 0.8957, 0.08765, 0.8956, 0.08989, 0.8986, 0.072, 0.9003, 0.07303, 0.8955, 0.1973, 0.8986, 0.1879, 0.8865, 0.1904, 0.8861, 0.1994, 0.8958, 0.09661, 0.886, 0.09928, 0.8865, 0.08989, 0.8986, 0.08765, 0.8956, 0.1879, 0.8865, 0.1895, 0.8691, 0.1934, 0.871, 0.1904, 0.8861, 0.09367, 0.8711, 0.09778, 0.8691, 0.09928, 0.8865, 0.09661, 0.886, 0.1895, 0.8691, 0.2009, 0.8576, 0.2022, 0.8597, 0.1934, 0.871, 0.08497, 0.8599, 0.08634, 0.8576, 0.09778, 0.8691, 0.09367, 0.8711, 0.2009, 0.8576, 0.216, 0.8562, 0.2154, 0.8596, 0.2022, 0.8597, 0.0718, 0.8599, 0.07116, 0.8563, 0.08634, 0.8576, 0.08497, 0.8599, 0.216, 0.8562, 0.2294, 0.868, 0.2255, 0.8705, 0.2154, 0.8596, 0.06195, 0.8707, 0.05771, 0.8681, 0.07116, 0.8563, 0.0718, 0.8599, 0.2294, 0.868, 0.2299, 0.8868, 0.2248, 0.8847, 0.2255, 0.8705, 0.06268, 0.8846, 0.05718, 0.8869, 0.05771, 0.8681, 0.06195, 0.8707, 0.3148, 0.8342, 0.3243, 0.8622, 0.3038, 0.8619, 0.357, 0.8091, 0.3775, 0.8088, 0.368, 0.8368, 0.3402, 0.8454, 0.3243, 0.8622, 0.3148, 0.8342, 0.368, 0.8368, 0.3775, 0.8088, 0.3934, 0.8257, 0.3148, 0.8342, 0.3394, 0.8241, 0.3402, 0.8454, 0.3934, 0.8257, 0.3926, 0.847, 0.368, 0.8368, 0.3148, 0.8342, 0.325, 0.8088, 0.3394, 0.8241, 0.3926, 0.847, 0.3781, 0.8622, 0.368, 0.8368, 0.3148, 0.8342, 0.3023, 0.8093, 0.325, 0.8088, 0.3781, 0.8622, 0.3555, 0.8617, 0.368, 0.8368, 0.3148, 0.8342, 0.2871, 0.8242, 0.3023, 0.8093, 0.3555, 0.8617, 0.3402, 0.8468, 0.368, 0.8368, 0.3148, 0.8342, 0.2871, 0.8475, 0.2871, 0.8242, 0.3402, 0.8468, 0.3402, 0.8236, 0.368, 0.8368, 0.3148, 0.8342, 0.3038, 0.8619, 0.2871, 0.8475, 0.3402, 0.8236, 0.357, 0.8091, 0.368, 0.8368, 0.9304, 0.05274, 0.9193, 0.06575, 0.8915, 0.05315, 0.8966, 0.03951, 0.8915, 0.05315, 0.8622, 0.04465, 0.8623, 0.02759, 0.8966, 0.03951, 0.953, 0.06744, 0.9297, 0.07305, 0.9193, 0.06575, 0.9304, 0.05274, 0.8622, 0.04465, 0.8496, 0.04346, 0.8355, 0.02402, 0.8623, 0.02759, 0.9568, 0.07812, 0.9297, 0.09118, 0.9297, 0.07305, 0.953, 0.06744, 0.8496, 0.04346, 0.8378, 0.05723, 0.8258, 0.02971, 0.8355, 0.02402, 0.9542, 0.1142, 0.923, 0.1125, 0.9297, 0.09118, 0.9568, 0.07812, 0.8378, 0.05723, 0.829, 0.07783, 0.8043, 0.05875, 0.8258, 0.02971, 0.9482, 0.1715, 0.9058, 0.1683, 0.923, 0.1125, 0.9542, 0.1142, 0.829, 0.07783, 0.8058, 0.1313, 0.7715, 0.1061, 0.8043, 0.05875, 0.9389, 0.2485, 0.959, 0.3162, 0.916, 0.3263, 0.8553, 0.2703, 0.6952, 0.2448, 0.6691, 0.2092, 0.7285, 0.1708, 0.7778, 0.2415, 0.959, 0.3162, 0.9655, 0.3673, 0.9402, 0.3781, 0.916, 0.3263, 0.6431, 0.2685, 0.6309, 0.2438, 0.6691, 0.2092, 0.6952, 0.2448, 0.9655, 0.3673, 0.9768, 0.4262, 0.9388, 0.4153, 0.9402, 0.3781, 0.62, 0.2978, 0.584, 0.2814, 0.6309, 0.2438, 0.6431, 0.2685, 0.9768, 0.4262, 0.9361, 0.4574, 0.9192, 0.4441, 0.9388, 0.4153, 0.6163, 0.3325, 0.5947, 0.3317, 0.584, 0.2814, 0.62, 0.2978, 0.9361, 0.4574, 0.9114, 0.4681, 0.9021, 0.4462, 0.9192, 0.4441, 0.6279, 0.3452, 0.6066, 0.3559, 0.5947, 0.3317, 0.6163, 0.3325, 0.9114, 0.4681, 0.8595, 0.4694, 0.8538, 0.4456, 0.9021, 0.4462, 0.6651, 0.3761, 0.6454, 0.3906, 0.6066, 0.3559, 0.6279, 0.3452, 0.8595, 0.4694, 0.8281, 0.4595, 0.8323, 0.4455, 0.8538, 0.4456, 0.6816, 0.39, 0.6757, 0.4034, 0.6454, 0.3906, 0.6651, 0.3761, 0.8281, 0.4595, 0.8172, 0.4533, 0.8207, 0.4408, 0.8323, 0.4455, 0.6934, 0.3939, 0.688, 0.4057, 0.6757, 0.4034, 0.6816, 0.39, 0.8172, 0.4533, 0.7804, 0.4366, 0.7963, 0.4112, 0.8207, 0.4408, 0.7313, 0.3873, 0.7269, 0.4169, 0.688, 0.4057, 0.6934, 0.3939, 0.7804, 0.4366, 0.7547, 0.424, 0.7684, 0.3868, 0.7963, 0.4112, 0.7684, 0.3868, 0.7547, 0.424, 0.7269, 0.4169, 0.7313, 0.3873, 0.817, 0.4047, 0.833, 0.4176, 0.8207, 0.4408, 0.7963, 0.4112, 0.6934, 0.3939, 0.6992, 0.3683, 0.7197, 0.3688, 0.7313, 0.3873, 0.833, 0.4176, 0.8456, 0.4226, 0.8323, 0.4455, 0.8207, 0.4408, 0.6816, 0.39, 0.6863, 0.3639, 0.6992, 0.3683, 0.6934, 0.3939, 0.8647, 0.4255, 0.8538, 0.4456, 0.8323, 0.4455, 0.8456, 0.4226, 0.6816, 0.39, 0.6651, 0.3761, 0.6699, 0.3537, 0.6863, 0.3639, 0.8984, 0.4278, 0.9021, 0.4462, 0.8538, 0.4456, 0.8647, 0.4255, 0.6651, 0.3761, 0.6279, 0.3452, 0.6427, 0.3336, 0.6699, 0.3537, 0.9132, 0.4198, 0.9192, 0.4441, 0.9021, 0.4462, 0.8984, 0.4278, 0.6279, 0.3452, 0.6163, 0.3325, 0.6366, 0.3178, 0.6427, 0.3336, 0.923, 0.3996, 0.9388, 0.4153, 0.9192, 0.4441, 0.9132, 0.4198, 0.6163, 0.3325, 0.62, 0.2978, 0.6422, 0.2961, 0.6366, 0.3178, 0.9165, 0.3615, 0.9402, 0.3781, 0.9388, 0.4153, 0.923, 0.3996, 0.62, 0.2978, 0.6431, 0.2685, 0.672, 0.2713, 0.6422, 0.2961, 0.8988, 0.3358, 0.916, 0.3263, 0.9402, 0.3781, 0.9165, 0.3615, 0.6431, 0.2685, 0.6952, 0.2448, 0.7022, 0.2632, 0.672, 0.2713, 0.8506, 0.33, 0.8553, 0.2703, 0.916, 0.3263, 0.8988, 0.3358, 0.6952, 0.2448, 0.7778, 0.2415, 0.7427, 0.2901, 0.7022, 0.2632, 0.8506, 0.33, 0.8355, 0.3387, 0.8017, 0.2967, 0.8553, 0.2703, 0.8017, 0.2967, 0.7486, 0.3066, 0.7427, 0.2901, 0.7778, 0.2415, 0.817, 0.4047, 0.7963, 0.4112, 0.7684, 0.3868, 0.8111, 0.3767, 0.7684, 0.3868, 0.7313, 0.3873, 0.7197, 0.3688, 0.7424, 0.3514, 0.8111, 0.3767, 0.7684, 0.3868, 0.785, 0.3417, 0.8206, 0.3535, 0.785, 0.3417, 0.7684, 0.3868, 0.7424, 0.3514, 0.7503, 0.3275, 0.8017, 0.2967, 0.8355, 0.3387, 0.8206, 0.3535, 0.785, 0.3417, 0.7503, 0.3275, 0.7486, 0.3066, 0.8017, 0.2967, 0.785, 0.3417, 0.8968, 0.07133, 0.8868, 0.06583, 0.8915, 0.05315, 0.9193, 0.06575, 0.8915, 0.05315, 0.8868, 0.06583, 0.8757, 0.06354, 0.8622, 0.04465, 0.9033, 0.08274, 0.8968, 0.07133, 0.9193, 0.06575, 0.9297, 0.07305, 0.8622, 0.04465, 0.8757, 0.06354, 0.8633, 0.06797, 0.8496, 0.04346, 0.8944, 0.1043, 0.9033, 0.08274, 0.9297, 0.07305, 0.9297, 0.09118, 0.8496, 0.04346, 0.8633, 0.06797, 0.8561, 0.09014, 0.8378, 0.05723, 0.9058, 0.1683, 0.8715, 0.1622, 0.8946, 0.1108, 0.923, 0.1125, 0.8517, 0.09491, 0.8358, 0.149, 0.8058, 0.1313, 0.829, 0.07783, 0.8944, 0.1043, 0.9297, 0.09118, 0.923, 0.1125, 0.8946, 0.1108, 0.829, 0.07783, 0.8378, 0.05723, 0.8561, 0.09014, 0.8517, 0.09491, 0.863, 0.2054, 0.842, 0.1872, 0.8534, 0.1563, 0.8715, 0.1622, 0.8534, 0.1563, 0.842, 0.1872, 0.8141, 0.1872, 0.8358, 0.149, 0.8946, 0.1108, 0.8715, 0.1622, 0.8534, 0.1563, 0.8716, 0.107, 0.8534, 0.1563, 0.8358, 0.149, 0.8517, 0.09491, 0.8716, 0.107, 0.8766, 0.09343, 0.8944, 0.1043, 0.8946, 0.1108, 0.8716, 0.107, 0.8517, 0.09491, 0.8561, 0.09014, 0.8766, 0.09343, 0.8716, 0.107, 0.8682, 0.2309, 0.8544, 0.2277, 0.8555, 0.2145, 0.863, 0.2054, 0.8139, 0.199, 0.8062, 0.2097, 0.7936, 0.2033, 0.8141, 0.1872, 0.8506, 0.251, 0.8456, 0.24, 0.8544, 0.2277, 0.8682, 0.2309, 0.8062, 0.2097, 0.8048, 0.2247, 0.794, 0.2298, 0.7936, 0.2033, 0.8207, 0.2466, 0.8345, 0.2404, 0.8456, 0.24, 0.8506, 0.251, 0.8048, 0.2247, 0.8128, 0.2321, 0.8207, 0.2466, 0.794, 0.2298, 0.8225, 0.2344, 0.8267, 0.2288, 0.8345, 0.2404, 0.8207, 0.2466, 0.8128, 0.2321, 0.8267, 0.2288, 0.8225, 0.2344, 0.8207, 0.2466, 0.842, 0.1872, 0.863, 0.2054, 0.8555, 0.2145, 0.8385, 0.1965, 0.8139, 0.199, 0.8141, 0.1872, 0.842, 0.1872, 0.8385, 0.1965, 0.8385, 0.1965, 0.8555, 0.2145, 0.8479, 0.2184, 0.8354, 0.2049, 0.8171, 0.207, 0.8139, 0.199, 0.8385, 0.1965, 0.8354, 0.2049, 0.8267, 0.2288, 0.8293, 0.2217, 0.8366, 0.2341, 0.8345, 0.2404, 0.8154, 0.2261, 0.8293, 0.2217, 0.8267, 0.2288, 0.8128, 0.2321, 0.8345, 0.2404, 0.8366, 0.2341, 0.8436, 0.2345, 0.8456, 0.24, 0.8099, 0.2218, 0.8154, 0.2261, 0.8128, 0.2321, 0.8048, 0.2247, 0.8456, 0.24, 0.8436, 0.2345, 0.848, 0.2259, 0.8544, 0.2277, 0.8122, 0.2126, 0.8099, 0.2218, 0.8048, 0.2247, 0.8062, 0.2097, 0.8544, 0.2277, 0.848, 0.2259, 0.8479, 0.2184, 0.8555, 0.2145, 0.8171, 0.207, 0.8122, 0.2126, 0.8062, 0.2097, 0.8139, 0.199, 0.8293, 0.2217, 0.848, 0.2259, 0.8436, 0.2345, 0.8366, 0.2341, 0.8099, 0.2218, 0.8122, 0.2126, 0.8293, 0.2217, 0.8154, 0.2261, 0.8293, 0.2217, 0.8354, 0.2049, 0.8479, 0.2184, 0.848, 0.2259, 0.8171, 0.207, 0.8354, 0.2049, 0.8293, 0.2217, 0.8122, 0.2126, 0.8207, 0.2466, 0.8506, 0.251, 0.8553, 0.2703, 0.8017, 0.2967, 0.7778, 0.2415, 0.794, 0.2298, 0.8207, 0.2466, 0.8017, 0.2967, 0.8506, 0.251, 0.8682, 0.2309, 0.8873, 0.2266, 0.8553, 0.2703, 0.7819, 0.1876, 0.7936, 0.2033, 0.794, 0.2298, 0.7778, 0.2415, 0.8682, 0.2309, 0.863, 0.2054, 0.8942, 0.2043, 0.8873, 0.2266, 0.7912, 0.1662, 0.8141, 0.1872, 0.7936, 0.2033, 0.7819, 0.1876, 0.863, 0.2054, 0.8715, 0.1622, 0.9058, 0.1683, 0.8942, 0.2043, 0.8058, 0.1313, 0.8358, 0.149, 0.8141, 0.1872, 0.7912, 0.1662, 0.9482, 0.1715, 0.9457, 0.2073, 0.8942, 0.2043, 0.9058, 0.1683, 0.7912, 0.1662, 0.7501, 0.1351, 0.7715, 0.1061, 0.8058, 0.1313, 0.9457, 0.2073, 0.943, 0.2267, 0.8873, 0.2266, 0.8942, 0.2043, 0.7819, 0.1876, 0.7396, 0.1515, 0.7501, 0.1351, 0.7912, 0.1662, 0.9389, 0.2485, 0.8553, 0.2703, 0.8873, 0.2266, 0.943, 0.2267, 0.7819, 0.1876, 0.7778, 0.2415, 0.7285, 0.1708, 0.7396, 0.1515, 0.8944, 0.1043, 0.8766, 0.09343, 0.8774, 0.09135, 0.8926, 0.09912, 0.8774, 0.09135, 0.8766, 0.09343, 0.8561, 0.09014, 0.8608, 0.08737, 0.9033, 0.08274, 0.8944, 0.1043, 0.8926, 0.09912, 0.8987, 0.08397, 0.8608, 0.08737, 0.8561, 0.09014, 0.8633, 0.06797, 0.866, 0.07189, 0.8968, 0.07133, 0.9033, 0.08274, 0.8987, 0.08397, 0.8931, 0.07282, 0.866, 0.07189, 0.8633, 0.06797, 0.8757, 0.06354, 0.8776, 0.06709, 0.8868, 0.06583, 0.8968, 0.07133, 0.8931, 0.07282, 0.8859, 0.06833, 0.8776, 0.06709, 0.8757, 0.06354, 0.8868, 0.06583, 0.8859, 0.06833, 0.8859, 0.06833, 0.8931, 0.07282, 0.8869, 0.0787, 0.8831, 0.07602, 0.8784, 0.07559, 0.8776, 0.06709, 0.8859, 0.06833, 0.8831, 0.07602, 0.8931, 0.07282, 0.8987, 0.08397, 0.8901, 0.0831, 0.8869, 0.0787, 0.8731, 0.07681, 0.866, 0.07189, 0.8776, 0.06709, 0.8784, 0.07559, 0.8987, 0.08397, 0.8926, 0.09912, 0.8888, 0.08845, 0.8901, 0.0831, 0.8706, 0.08173, 0.8608, 0.08737, 0.866, 0.07189, 0.8731, 0.07681, 0.8926, 0.09912, 0.8774, 0.09135, 0.8801, 0.08415, 0.8888, 0.08845, 0.8801, 0.08415, 0.8774, 0.09135, 0.8608, 0.08737, 0.8706, 0.08173, 0.8801, 0.08415, 0.8831, 0.07602, 0.8869, 0.0787, 0.8888, 0.08845, 0.8784, 0.07559, 0.8831, 0.07602, 0.8801, 0.08415, 0.8706, 0.08173, 0.8888, 0.08845, 0.8869, 0.0787, 0.8901, 0.0831, 0.8731, 0.07681, 0.8784, 0.07559, 0.8706, 0.08173, 0.8206, 0.3535, 0.8355, 0.3387, 0.8405, 0.3473, 0.8302, 0.36, 0.7391, 0.3099, 0.7486, 0.3066, 0.7503, 0.3275, 0.7388, 0.3263, 0.8111, 0.3767, 0.8206, 0.3535, 0.8302, 0.36, 0.8259, 0.3786, 0.7388, 0.3263, 0.7503, 0.3275, 0.7424, 0.3514, 0.7299, 0.3432, 0.817, 0.4047, 0.8111, 0.3767, 0.8259, 0.3786, 0.8285, 0.3977, 0.7299, 0.3432, 0.7424, 0.3514, 0.7197, 0.3688, 0.7155, 0.3561, 0.8355, 0.3387, 0.8506, 0.33, 0.8541, 0.3418, 0.8405, 0.3473, 0.7324, 0.2969, 0.7427, 0.2901, 0.7486, 0.3066, 0.7391, 0.3099, 0.8506, 0.33, 0.8988, 0.3358, 0.889, 0.3476, 0.8541, 0.3418, 0.702, 0.2786, 0.7022, 0.2632, 0.7427, 0.2901, 0.7324, 0.2969, 0.8988, 0.3358, 0.9165, 0.3615, 0.9042, 0.3663, 0.889, 0.3476, 0.6782, 0.283, 0.672, 0.2713, 0.7022, 0.2632, 0.702, 0.2786, 0.9165, 0.3615, 0.923, 0.3996, 0.9124, 0.3947, 0.9042, 0.3663, 0.6536, 0.2992, 0.6422, 0.2961, 0.672, 0.2713, 0.6782, 0.283, 0.923, 0.3996, 0.9132, 0.4198, 0.9031, 0.4113, 0.9124, 0.3947, 0.6498, 0.3179, 0.6366, 0.3178, 0.6422, 0.2961, 0.6536, 0.2992, 0.9132, 0.4198, 0.8984, 0.4278, 0.8924, 0.4196, 0.9031, 0.4113, 0.6526, 0.3312, 0.6427, 0.3336, 0.6366, 0.3178, 0.6498, 0.3179, 0.8984, 0.4278, 0.8647, 0.4255, 0.8653, 0.4161, 0.8924, 0.4196, 0.6755, 0.3462, 0.6699, 0.3537, 0.6427, 0.3336, 0.6526, 0.3312, 0.8647, 0.4255, 0.8456, 0.4226, 0.8497, 0.4146, 0.8653, 0.4161, 0.6884, 0.3552, 0.6863, 0.3639, 0.6699, 0.3537, 0.6755, 0.3462, 0.8456, 0.4226, 0.833, 0.4176, 0.8387, 0.4097, 0.8497, 0.4146, 0.6999, 0.3586, 0.6992, 0.3683, 0.6863, 0.3639, 0.6884, 0.3552, 0.833, 0.4176, 0.817, 0.4047, 0.8285, 0.3977, 0.8387, 0.4097, 0.7155, 0.3561, 0.7197, 0.3688, 0.6992, 0.3683, 0.6999, 0.3586, 0.8387, 0.4097, 0.8285, 0.3977, 0.836, 0.3953, 0.8415, 0.406, 0.7114, 0.3494, 0.7155, 0.3561, 0.6999, 0.3586, 0.7003, 0.3539, 0.8497, 0.4146, 0.8387, 0.4097, 0.8415, 0.406, 0.8513, 0.4103, 0.7003, 0.3539, 0.6999, 0.3586, 0.6884, 0.3552, 0.69, 0.3509, 0.8653, 0.4161, 0.8497, 0.4146, 0.8513, 0.4103, 0.8654, 0.4122, 0.69, 0.3509, 0.6884, 0.3552, 0.6755, 0.3462, 0.6779, 0.3431, 0.8924, 0.4196, 0.8653, 0.4161, 0.8654, 0.4122, 0.8895, 0.4125, 0.6779, 0.3431, 0.6755, 0.3462, 0.6526, 0.3312, 0.6595, 0.3277, 0.9031, 0.4113, 0.8924, 0.4196, 0.8895, 0.4125, 0.8985, 0.406, 0.6595, 0.3277, 0.6526, 0.3312, 0.6498, 0.3179, 0.6568, 0.3169, 0.9124, 0.3947, 0.9031, 0.4113, 0.8985, 0.406, 0.905, 0.394, 0.6568, 0.3169, 0.6498, 0.3179, 0.6536, 0.2992, 0.6596, 0.3035, 0.9042, 0.3663, 0.9124, 0.3947, 0.905, 0.394, 0.8991, 0.3688, 0.6596, 0.3035, 0.6536, 0.2992, 0.6782, 0.283, 0.6805, 0.2881, 0.889, 0.3476, 0.9042, 0.3663, 0.8991, 0.3688, 0.8866, 0.3537, 0.6805, 0.2881, 0.6782, 0.283, 0.702, 0.2786, 0.6999, 0.2848, 0.8541, 0.3418, 0.889, 0.3476, 0.8866, 0.3537, 0.856, 0.3482, 0.6999, 0.2848, 0.702, 0.2786, 0.7324, 0.2969, 0.7268, 0.3004, 0.8405, 0.3473, 0.8541, 0.3418, 0.856, 0.3482, 0.8441, 0.3546, 0.7268, 0.3004, 0.7324, 0.2969, 0.7391, 0.3099, 0.7317, 0.3131, 0.8285, 0.3977, 0.8259, 0.3786, 0.8324, 0.3798, 0.836, 0.3953, 0.7242, 0.3398, 0.7299, 0.3432, 0.7155, 0.3561, 0.7114, 0.3494, 0.8259, 0.3786, 0.8302, 0.36, 0.838, 0.3649, 0.8324, 0.3798, 0.7296, 0.3249, 0.7388, 0.3263, 0.7299, 0.3432, 0.7242, 0.3398, 0.8302, 0.36, 0.8405, 0.3473, 0.8441, 0.3546, 0.838, 0.3649, 0.7317, 0.3131, 0.7391, 0.3099, 0.7388, 0.3263, 0.7296, 0.3249, 0.7547, 0.424, 0.7804, 0.4366, 0.7723, 0.4773, 0.7387, 0.4675, 0.7067, 0.4531, 0.7269, 0.4169, 0.7547, 0.424, 0.7387, 0.4675, 0.7804, 0.4366, 0.8172, 0.4533, 0.8129, 0.4662, 0.7723, 0.4773, 0.683, 0.4184, 0.688, 0.4057, 0.7269, 0.4169, 0.7067, 0.4531, 0.8172, 0.4533, 0.8281, 0.4595, 0.8266, 0.4751, 0.8129, 0.4662, 0.6667, 0.4162, 0.6757, 0.4034, 0.688, 0.4057, 0.683, 0.4184, 0.8281, 0.4595, 0.8595, 0.4694, 0.8593, 0.5073, 0.8266, 0.4751, 0.6209, 0.4196, 0.6454, 0.3906, 0.6757, 0.4034, 0.6667, 0.4162, 0.8595, 0.4694, 0.9114, 0.4681, 0.927, 0.498, 0.8593, 0.5073, 0.5753, 0.3686, 0.6066, 0.3559, 0.6454, 0.3906, 0.6209, 0.4196, 0.9114, 0.4681, 0.9361, 0.4574, 0.9576, 0.4811, 0.927, 0.498, 0.5629, 0.3358, 0.5947, 0.3317, 0.6066, 0.3559, 0.5753, 0.3686, 0.9361, 0.4574, 0.9768, 0.4262, 0.997, 0.4299, 0.9576, 0.4811, 0.5661, 0.271, 0.584, 0.2814, 0.5947, 0.3317, 0.5629, 0.3358, 0.9768, 0.4262, 0.9655, 0.3673, 1.0, 0.3674, 0.997, 0.4299, 0.6045, 0.2214, 0.6309, 0.2438, 0.584, 0.2814, 0.5661, 0.271, 0.9655, 0.3673, 0.959, 0.3162, 0.9798, 0.3171, 1.0, 0.3674, 0.6527, 0.1962, 0.6691, 0.2092, 0.6309, 0.2438, 0.6045, 0.2214, 0.2943, 0.1657, 0.2931, 0.2075, 0.21, 0.2372, 0.2383, 0.1683, 0.3744, 0.2418, 0.2931, 0.2075, 0.2943, 0.1657, 0.35, 0.1715, 0.2969, 0.07279, 0.2943, 0.1657, 0.2383, 0.1683, 0.2445, 0.08392, 0.35, 0.1715, 0.2943, 0.1657, 0.2969, 0.07279, 0.3487, 0.08689, 0.299, 0.0, 0.2969, 0.07279, 0.2445, 0.08392, 0.2412, 0.0121, 0.3487, 0.08689, 0.2969, 0.07279, 0.299, 0.0, 0.3561, 0.01538, 0.9304, 0.05274, 0.8966, 0.03951, 0.9063, 0.01307, 0.9463, 0.03004, 0.9063, 0.01307, 0.8966, 0.03951, 0.8623, 0.02759, 0.8649, 0.0, 0.953, 0.06744, 0.9304, 0.05274, 0.9463, 0.03004, 0.9785, 0.05919, 0.8649, 0.0, 0.8623, 0.02759, 0.8355, 0.02402, 0.8216, 0.001228, 0.9568, 0.07812, 0.953, 0.06744, 0.9785, 0.05919, 1.0, 0.1069, 0.8216, 0.001228, 0.8355, 0.02402, 0.8258, 0.02971, 0.7742, 0.02336, 0.9542, 0.1142, 0.9568, 0.07812, 1.0, 0.1069, 0.9993, 0.164, 0.7742, 0.02336, 0.8258, 0.02971, 0.8043, 0.05875, 0.7375, 0.06718, 0.1894, 0.09329, 0.2445, 0.08392, 0.2383, 0.1683, 0.1872, 0.1686, 0.35, 0.1715, 0.3487, 0.08689, 0.4031, 0.09938, 0.401, 0.1747, 0.1894, 0.09329, 0.1829, 0.02186, 0.2412, 0.0121, 0.2445, 0.08392, 0.3561, 0.01538, 0.4137, 0.02844, 0.4031, 0.09938, 0.3487, 0.08689, 0.1462, 0.2031, 0.1872, 0.1686, 0.2383, 0.1683, 0.21, 0.2372, 0.35, 0.1715, 0.401, 0.1747, 0.44, 0.2115, 0.3744, 0.2418, 0.9482, 0.1715, 0.9542, 0.1142, 0.9993, 0.164, 0.9887, 0.2039, 0.7375, 0.06718, 0.8043, 0.05875, 0.7715, 0.1061, 0.7195, 0.1044, 0.9457, 0.2073, 0.9801, 0.2225, 0.968, 0.2367, 0.943, 0.2267, 0.7141, 0.1429, 0.714, 0.1242, 0.7501, 0.1351, 0.7396, 0.1515, 0.9482, 0.1715, 0.9887, 0.2039, 0.9801, 0.2225, 0.9457, 0.2073, 0.714, 0.1242, 0.7195, 0.1044, 0.7715, 0.1061, 0.7501, 0.1351, 0.9389, 0.2485, 0.943, 0.2267, 0.968, 0.2367, 0.9587, 0.2514, 0.7141, 0.1429, 0.7396, 0.1515, 0.7285, 0.1708, 0.7116, 0.1602, 0.9389, 0.2485, 0.9587, 0.2514, 0.9798, 0.3171, 0.959, 0.3162, 0.6527, 0.1962, 0.7116, 0.1602, 0.7285, 0.1708, 0.6691, 0.2092, 0.2857, 0.4685, 0.2512, 0.4636, 0.2464, 0.4377, 0.2865, 0.4401, 0.3266, 0.44, 0.3203, 0.4656, 0.2857, 0.4685, 0.2865, 0.4401, 0.2865, 0.4401, 0.2464, 0.4377, 0.2375, 0.3915, 0.2879, 0.391, 0.3381, 0.3944, 0.3266, 0.44, 0.2865, 0.4401, 0.2879, 0.391, 0.2879, 0.391, 0.2375, 0.3915, 0.217, 0.2754, 0.292, 0.246, 0.3653, 0.2797, 0.3381, 0.3944, 0.2879, 0.391, 0.292, 0.246, 0.292, 0.246, 0.217, 0.2754, 0.21, 0.2372, 0.2931, 0.2075, 0.3744, 0.2418, 0.3653, 0.2797, 0.292, 0.246, 0.2931, 0.2075, 0.1462, 0.2031, 0.21, 0.2372, 0.217, 0.2754, 0.1207, 0.2154, 0.3653, 0.2797, 0.3744, 0.2418, 0.44, 0.2115, 0.4647, 0.2252, 0.01569, 0.4922, 0.01273, 0.3859, 0.1263, 0.4367, 0.129, 0.4989, 0.4466, 0.4458, 0.5629, 0.4016, 0.5538, 0.5076, 0.4403, 0.5078, 0.2845, 0.5081, 0.2442, 0.502, 0.2512, 0.4636, 0.2857, 0.4685, 0.3203, 0.4656, 0.3251, 0.5043, 0.2845, 0.5081, 0.2857, 0.4685, 0.2803, 0.6556, 0.2095, 0.6266, 0.2279, 0.5846, 0.282, 0.5978, 0.3367, 0.5877, 0.3527, 0.6307, 0.2803, 0.6556, 0.282, 0.5978, 0.282, 0.5978, 0.2279, 0.5846, 0.2392, 0.5515, 0.2835, 0.5454, 0.3273, 0.554, 0.3367, 0.5877, 0.282, 0.5978, 0.2835, 0.5454, 0.2835, 0.5454, 0.2392, 0.5515, 0.2442, 0.502, 0.2845, 0.5081, 0.3251, 0.5043, 0.3273, 0.554, 0.2835, 0.5454, 0.2845, 0.5081, 0.02766, 0.6605, 0.0, 0.609, 0.06155, 0.5925, 0.1011, 0.6157, 0.5023, 0.6051, 0.5629, 0.6251, 0.5323, 0.6749, 0.4616, 0.626, 0.1011, 0.6157, 0.06155, 0.5925, 0.1445, 0.5611, 0.1809, 0.5829, 0.4213, 0.569, 0.5023, 0.6051, 0.4616, 0.626, 0.3837, 0.5887, 0.1809, 0.5829, 0.1445, 0.5611, 0.1816, 0.5442, 0.2075, 0.5559, 0.3852, 0.5501, 0.4213, 0.569, 0.3837, 0.5887, 0.3587, 0.5602, 0.2075, 0.5559, 0.1816, 0.5442, 0.2014, 0.5217, 0.2221, 0.5311, 0.3667, 0.5264, 0.3852, 0.5501, 0.3587, 0.5602, 0.3455, 0.5346, 0.2019, 0.4921, 0.2247, 0.4944, 0.2221, 0.5311, 0.2014, 0.5217, 0.3455, 0.5346, 0.3451, 0.4978, 0.368, 0.4968, 0.3667, 0.5264, 0.2442, 0.502, 0.2392, 0.5515, 0.2221, 0.5311, 0.2247, 0.4944, 0.3455, 0.5346, 0.3273, 0.554, 0.3251, 0.5043, 0.3451, 0.4978, 0.2392, 0.5515, 0.2279, 0.5846, 0.2075, 0.5559, 0.2221, 0.5311, 0.3587, 0.5602, 0.3367, 0.5877, 0.3273, 0.554, 0.3455, 0.5346, 0.2279, 0.5846, 0.2095, 0.6266, 0.1809, 0.5829, 0.2075, 0.5559, 0.3837, 0.5887, 0.3527, 0.6307, 0.3367, 0.5877, 0.3587, 0.5602, 0.2095, 0.6266, 0.124, 0.6961, 0.1011, 0.6157, 0.1809, 0.5829, 0.4616, 0.626, 0.4341, 0.7049, 0.3527, 0.6307, 0.3837, 0.5887, 0.09554, 0.7396, 0.02766, 0.6605, 0.1011, 0.6157, 0.124, 0.6961, 0.4616, 0.626, 0.5323, 0.6749, 0.46, 0.75, 0.4341, 0.7049, 0.2774, 0.7572, 0.124, 0.6961, 0.2095, 0.6266, 0.2803, 0.6556, 0.3527, 0.6307, 0.4341, 0.7049, 0.2774, 0.7572, 0.2803, 0.6556, 0.7723, 0.4773, 0.8129, 0.4662, 0.8266, 0.4751, 0.8593, 0.5073, 0.6667, 0.4162, 0.683, 0.4184, 0.7067, 0.4531, 0.6209, 0.4196, 0.2386, 0.7873, 0.09554, 0.7396, 0.124, 0.6961, 0.2774, 0.7572, 0.4341, 0.7049, 0.46, 0.75, 0.3145, 0.7894, 0.2774, 0.7572, 0.276, 0.8088, 0.2386, 0.7873, 0.2774, 0.7572, 0.2774, 0.7572, 0.3145, 0.7894, 0.276, 0.8088, 0.0, 0.609, 0.01569, 0.4922, 0.129, 0.4989, 0.06155, 0.5925, 0.4403, 0.5078, 0.5538, 0.5076, 0.5629, 0.6251, 0.5023, 0.6051, 0.129, 0.4989, 0.1515, 0.5093, 0.1445, 0.5611, 0.06155, 0.5925, 0.4213, 0.569, 0.4173, 0.5169, 0.4403, 0.5078, 0.5023, 0.6051, 0.1515, 0.5093, 0.1753, 0.5056, 0.1816, 0.5442, 0.1445, 0.5611, 0.3852, 0.5501, 0.3937, 0.5118, 0.4173, 0.5169, 0.4213, 0.569, 0.2019, 0.4921, 0.2014, 0.5217, 0.1816, 0.5442, 0.1753, 0.5056, 0.3852, 0.5501, 0.3667, 0.5264, 0.368, 0.4968, 0.3937, 0.5118, 0.217, 0.2754, 0.2375, 0.3915, 0.2067, 0.4049, 0.146, 0.3435, 0.3681, 0.4095, 0.3381, 0.3944, 0.3653, 0.2797, 0.4322, 0.3517, 0.1263, 0.4367, 0.146, 0.3435, 0.2067, 0.4049, 0.18, 0.4244, 0.3681, 0.4095, 0.4322, 0.3517, 0.4466, 0.4458, 0.3936, 0.4304, 0.01273, 0.3859, 0.02998, 0.3037, 0.146, 0.3435, 0.1263, 0.4367, 0.4322, 0.3517, 0.5503, 0.3185, 0.5629, 0.4016, 0.4466, 0.4458, 0.02998, 0.3037, 0.09227, 0.2078, 0.1207, 0.2154, 0.146, 0.3435, 0.4647, 0.2252, 0.4936, 0.2192, 0.5503, 0.3185, 0.4322, 0.3517, 0.1207, 0.2154, 0.217, 0.2754, 0.146, 0.3435, 0.4322, 0.3517, 0.3653, 0.2797, 0.4647, 0.2252, 0.02998, 0.3037, 0.06542, 0.2012, 0.09227, 0.2078, 0.4936, 0.2192, 0.5208, 0.2142, 0.5503, 0.3185, 0.2019, 0.4921, 0.2072, 0.4583, 0.2308, 0.4591, 0.2247, 0.4944, 0.341, 0.4622, 0.3646, 0.4627, 0.368, 0.4968, 0.3451, 0.4978, 0.2442, 0.502, 0.2247, 0.4944, 0.2308, 0.4591, 0.2512, 0.4636, 0.341, 0.4622, 0.3451, 0.4978, 0.3251, 0.5043, 0.3203, 0.4656, 0.18, 0.4244, 0.2067, 0.4049, 0.2308, 0.4591, 0.2072, 0.4583, 0.341, 0.4622, 0.3681, 0.4095, 0.3936, 0.4304, 0.3646, 0.4627, 0.2375, 0.3915, 0.2464, 0.4377, 0.2308, 0.4591, 0.2067, 0.4049, 0.341, 0.4622, 0.3266, 0.44, 0.3381, 0.3944, 0.3681, 0.4095, 0.2512, 0.4636, 0.2308, 0.4591, 0.2464, 0.4377, 0.3266, 0.44, 0.341, 0.4622, 0.3203, 0.4656, 0.6199, 0.5536, 0.612, 0.5717, 0.6046, 0.5716, 0.6108, 0.5529, 0.8574, 0.5716, 0.85, 0.5717, 0.8421, 0.5536, 0.8512, 0.5529, 0.6199, 0.5536, 0.6108, 0.5529, 0.6338, 0.5362, 0.6399, 0.5439, 0.8282, 0.5362, 0.8512, 0.5529, 0.8421, 0.5536, 0.8221, 0.5439, 0.6399, 0.5439, 0.6338, 0.5362, 0.6579, 0.5293, 0.6542, 0.5399, 0.8041, 0.5293, 0.8282, 0.5362, 0.8221, 0.5439, 0.8078, 0.5399, 0.6542, 0.5399, 0.6579, 0.5293, 0.6859, 0.5521, 0.6747, 0.5526, 0.7761, 0.5521, 0.8041, 0.5293, 0.8078, 0.5399, 0.7873, 0.5526, 0.6747, 0.5526, 0.6859, 0.5521, 0.6828, 0.5899, 0.6757, 0.5868, 0.7792, 0.5899, 0.7761, 0.5521, 0.7873, 0.5526, 0.7862, 0.5868, 0.6757, 0.5868, 0.6828, 0.5899, 0.6607, 0.6081, 0.6557, 0.6043, 0.8013, 0.6081, 0.7792, 0.5899, 0.7862, 0.5868, 0.8062, 0.6043, 0.6828, 0.5899, 0.6937, 0.5863, 0.6705, 0.6078, 0.6607, 0.6081, 0.7915, 0.6078, 0.7683, 0.5863, 0.7792, 0.5899, 0.8013, 0.6081, 0.6859, 0.5521, 0.6935, 0.5472, 0.6937, 0.5863, 0.6828, 0.5899, 0.7683, 0.5863, 0.7685, 0.5472, 0.7761, 0.5521, 0.7792, 0.5899, 0.6579, 0.5293, 0.6665, 0.5242, 0.6935, 0.5472, 0.6859, 0.5521, 0.7685, 0.5472, 0.7954, 0.5242, 0.8041, 0.5293, 0.7761, 0.5521, 0.6338, 0.5362, 0.6364, 0.5187, 0.6665, 0.5242, 0.6579, 0.5293, 0.7954, 0.5242, 0.8256, 0.5187, 0.8282, 0.5362, 0.8041, 0.5293, 0.6108, 0.5529, 0.5969, 0.5368, 0.6364, 0.5187, 0.6338, 0.5362, 0.8256, 0.5187, 0.865, 0.5368, 0.8512, 0.5529, 0.8282, 0.5362, 0.6108, 0.5529, 0.6046, 0.5716, 0.5853, 0.5662, 0.5969, 0.5368, 0.8767, 0.5662, 0.8574, 0.5716, 0.8512, 0.5529, 0.865, 0.5368, 0.1263, 0.4367, 0.18, 0.4244, 0.1718, 0.45, 0.1531, 0.4499, 0.4004, 0.4565, 0.3936, 0.4304, 0.4466, 0.4458, 0.419, 0.4575, 0.65, 0.6026, 0.6557, 0.6043, 0.6607, 0.6081, 0.6487, 0.6146, 0.8013, 0.6081, 0.8062, 0.6043, 0.812, 0.6026, 0.8133, 0.6146, 0.129, 0.4989, 0.1263, 0.4367, 0.1531, 0.4499, 0.1515, 0.5093, 0.419, 0.4575, 0.4466, 0.4458, 0.4403, 0.5078, 0.4173, 0.5169, 0.6106, 0.5835, 0.6049, 0.5872, 0.6046, 0.5716, 0.612, 0.5717, 0.8574, 0.5716, 0.8571, 0.5872, 0.8513, 0.5835, 0.85, 0.5717, 0.6607, 0.6081, 0.6705, 0.6078, 0.6734, 0.64, 0.6487, 0.6146, 0.7885, 0.64, 0.7915, 0.6078, 0.8013, 0.6081, 0.8133, 0.6146, 0.6668, 0.6537, 0.6388, 0.6211, 0.6487, 0.6146, 0.6734, 0.64, 0.8133, 0.6146, 0.8232, 0.6211, 0.7952, 0.6537, 0.7885, 0.64, 0.622, 0.6422, 0.6388, 0.6211, 0.6668, 0.6537, 0.6397, 0.6595, 0.7952, 0.6537, 0.8232, 0.6211, 0.84, 0.6422, 0.8223, 0.6595, 0.5914, 0.6174, 0.6099, 0.6065, 0.6388, 0.6211, 0.622, 0.6422, 0.8232, 0.6211, 0.8521, 0.6065, 0.8706, 0.6174, 0.84, 0.6422, 0.6049, 0.5872, 0.6099, 0.6065, 0.5914, 0.6174, 0.5851, 0.5898, 0.8706, 0.6174, 0.8521, 0.6065, 0.8571, 0.5872, 0.8769, 0.5898, 0.6046, 0.5716, 0.6049, 0.5872, 0.5851, 0.5898, 0.5853, 0.5662, 0.8769, 0.5898, 0.8571, 0.5872, 0.8574, 0.5716, 0.8767, 0.5662, 0.1515, 0.5093, 0.1727, 0.4863, 0.1742, 0.4996, 0.1753, 0.5056, 0.3952, 0.5059, 0.3974, 0.4927, 0.4173, 0.5169, 0.3937, 0.5118, 0.1515, 0.5093, 0.1531, 0.4499, 0.1725, 0.4597, 0.1727, 0.4863, 0.3991, 0.4661, 0.419, 0.4575, 0.4173, 0.5169, 0.3974, 0.4927, 0.1531, 0.4499, 0.1718, 0.45, 0.1725, 0.4597, 0.3991, 0.4661, 0.4004, 0.4565, 0.419, 0.4575, 0.5853, 0.5662, 0.5851, 0.5898, 0.5629, 0.5916, 0.5705, 0.5534, 0.8991, 0.5916, 0.8769, 0.5898, 0.8767, 0.5662, 0.8915, 0.5534, 0.5851, 0.5898, 0.5914, 0.6174, 0.574, 0.6252, 0.5629, 0.5916, 0.888, 0.6252, 0.8706, 0.6174, 0.8769, 0.5898, 0.8991, 0.5916, 0.5914, 0.6174, 0.622, 0.6422, 0.6092, 0.6613, 0.574, 0.6252, 0.8528, 0.6613, 0.84, 0.6422, 0.8706, 0.6174, 0.888, 0.6252, 0.622, 0.6422, 0.6397, 0.6595, 0.6394, 0.684, 0.6092, 0.6613, 0.8225, 0.684, 0.8223, 0.6595, 0.84, 0.6422, 0.8528, 0.6613, 0.6397, 0.6595, 0.6668, 0.6537, 0.6808, 0.6729, 0.6394, 0.684, 0.7812, 0.6729, 0.7952, 0.6537, 0.8223, 0.6595, 0.8225, 0.684, 0.6668, 0.6537, 0.6734, 0.64, 0.692, 0.648, 0.6808, 0.6729, 0.77, 0.648, 0.7885, 0.64, 0.7952, 0.6537, 0.7812, 0.6729, 0.6734, 0.64, 0.6705, 0.6078, 0.6786, 0.61, 0.692, 0.648, 0.7834, 0.61, 0.7915, 0.6078, 0.7885, 0.64, 0.77, 0.648, 0.5969, 0.5368, 0.5853, 0.5662, 0.5705, 0.5534, 0.597, 0.5216, 0.8915, 0.5534, 0.8767, 0.5662, 0.865, 0.5368, 0.865, 0.5216, 0.6364, 0.5187, 0.5969, 0.5368, 0.597, 0.5216, 0.6424, 0.5073, 0.865, 0.5216, 0.865, 0.5368, 0.8256, 0.5187, 0.8196, 0.5073, 0.6665, 0.5242, 0.6364, 0.5187, 0.6424, 0.5073, 0.6744, 0.5143, 0.8196, 0.5073, 0.8256, 0.5187, 0.7954, 0.5242, 0.7876, 0.5143, 0.6935, 0.5472, 0.6665, 0.5242, 0.6744, 0.5143, 0.7007, 0.5405, 0.7876, 0.5143, 0.7954, 0.5242, 0.7685, 0.5472, 0.7612, 0.5405, 0.6937, 0.5863, 0.6935, 0.5472, 0.7007, 0.5405, 0.703, 0.5835, 0.7612, 0.5405, 0.7685, 0.5472, 0.7683, 0.5863, 0.7589, 0.5835, 0.6705, 0.6078, 0.6937, 0.5863, 0.703, 0.5835, 0.6786, 0.61, 0.7589, 0.5835, 0.7683, 0.5863, 0.7915, 0.6078, 0.7834, 0.61, 0.6394, 0.684, 0.6808, 0.6729, 0.6786, 0.7385, 0.6415, 0.7254, 0.7834, 0.7385, 0.7812, 0.6729, 0.8225, 0.684, 0.8205, 0.7254, 0.6415, 0.7254, 0.6786, 0.7385, 0.6569, 0.7902, 0.6254, 0.777, 0.8051, 0.7902, 0.7834, 0.7385, 0.8205, 0.7254, 0.8366, 0.777, 0.6254, 0.777, 0.6569, 0.7902, 0.6342, 0.829, 0.604, 0.8177, 0.8278, 0.829, 0.8051, 0.7902, 0.8366, 0.777, 0.8579, 0.8177, 0.604, 0.8177, 0.6342, 0.829, 0.6307, 0.8596, 0.599, 0.8582, 0.8313, 0.8596, 0.8278, 0.829, 0.8579, 0.8177, 0.8629, 0.8582, 0.5629, 0.8514, 0.5663, 0.793, 0.604, 0.8177, 0.599, 0.8582, 0.8579, 0.8177, 0.8957, 0.793, 0.8991, 0.8514, 0.8629, 0.8582, 0.5797, 0.7525, 0.6254, 0.777, 0.604, 0.8177, 0.5663, 0.793, 0.8579, 0.8177, 0.8366, 0.777, 0.8822, 0.7525, 0.8957, 0.793, 0.5797, 0.7525, 0.5999, 0.7194, 0.6415, 0.7254, 0.6254, 0.777, 0.8205, 0.7254, 0.8621, 0.7194, 0.8822, 0.7525, 0.8366, 0.777, 0.6394, 0.684, 0.6415, 0.7254, 0.5999, 0.7194, 0.6092, 0.6613, 0.8621, 0.7194, 0.8205, 0.7254, 0.8225, 0.684, 0.8528, 0.6613, 0.692, 0.648, 0.7189, 0.6834, 0.6786, 0.7385, 0.6808, 0.6729, 0.7834, 0.7385, 0.7431, 0.6834, 0.77, 0.648, 0.7812, 0.6729, 0.731, 0.807, 0.6569, 0.7902, 0.6786, 0.7385, 0.7189, 0.6834, 0.7834, 0.7385, 0.8051, 0.7902, 0.731, 0.807, 0.7431, 0.6834, 0.7125, 0.903, 0.6342, 0.829, 0.6569, 0.7902, 0.731, 0.807, 0.8051, 0.7902, 0.8278, 0.829, 0.7495, 0.903, 0.731, 0.807, 0.6418, 0.9485, 0.6307, 0.8596, 0.6342, 0.829, 0.7125, 0.903, 0.8278, 0.829, 0.8313, 0.8596, 0.8202, 0.9485, 0.7495, 0.903, 0.5809, 0.9319, 0.599, 0.8582, 0.6307, 0.8596, 0.6418, 0.9485, 0.8313, 0.8596, 0.8629, 0.8582, 0.8811, 0.9319, 0.8202, 0.9485, 0.5629, 0.8514, 0.599, 0.8582, 0.5809, 0.9319, 0.8811, 0.9319, 0.8629, 0.8582, 0.8991, 0.8514, 0.6757, 0.5868, 0.6557, 0.6043, 0.6547, 0.5935, 0.6643, 0.5767, 0.8073, 0.5935, 0.8062, 0.6043, 0.7862, 0.5868, 0.7977, 0.5767, 0.6747, 0.5526, 0.6757, 0.5868, 0.6643, 0.5767, 0.6638, 0.5559, 0.7977, 0.5767, 0.7862, 0.5868, 0.7873, 0.5526, 0.7982, 0.5559, 0.6542, 0.5399, 0.6747, 0.5526, 0.6638, 0.5559, 0.6547, 0.5463, 0.7982, 0.5559, 0.7873, 0.5526, 0.8078, 0.5399, 0.8073, 0.5463, 0.6399, 0.5439, 0.6542, 0.5399, 0.6547, 0.5463, 0.6453, 0.5487, 0.8073, 0.5463, 0.8078, 0.5399, 0.8221, 0.5439, 0.8167, 0.5487, 0.6199, 0.5536, 0.6399, 0.5439, 0.6453, 0.5487, 0.636, 0.5596, 0.8167, 0.5487, 0.8221, 0.5439, 0.8421, 0.5536, 0.826, 0.5596, 0.612, 0.5717, 0.6199, 0.5536, 0.636, 0.5596, 0.6277, 0.5735, 0.826, 0.5596, 0.8421, 0.5536, 0.85, 0.5717, 0.8343, 0.5735, 0.636, 0.5596, 0.6643, 0.5767, 0.6547, 0.5935, 0.6277, 0.5735, 0.8073, 0.5935, 0.7977, 0.5767, 0.826, 0.5596, 0.8343, 0.5735, 0.636, 0.5596, 0.6453, 0.5487, 0.6638, 0.5559, 0.6643, 0.5767, 0.7982, 0.5559, 0.8167, 0.5487, 0.826, 0.5596, 0.7977, 0.5767, 0.6453, 0.5487, 0.6547, 0.5463, 0.6638, 0.5559, 0.7982, 0.5559, 0.8073, 0.5463, 0.8167, 0.5487, 0.6323, 0.5843, 0.6106, 0.5835, 0.612, 0.5717, 0.6277, 0.5735, 0.85, 0.5717, 0.8513, 0.5835, 0.8296, 0.5843, 0.8343, 0.5735, 0.6323, 0.5843, 0.6277, 0.5735, 0.6547, 0.5935, 0.6447, 0.5968, 0.8073, 0.5935, 0.8343, 0.5735, 0.8296, 0.5843, 0.8173, 0.5968, 0.65, 0.6026, 0.6447, 0.5968, 0.6547, 0.5935, 0.6557, 0.6043, 0.8073, 0.5935, 0.8173, 0.5968, 0.812, 0.6026, 0.8062, 0.6043])
me_suzanne.materials.append(mat_material_003)
me_suzanne.update()

# ---- objects
ob_light = bpy.data.objects.new('Light', light_light)
ob_camera = bpy.data.objects.new('Camera', cam_camera)
ob_suzanne = bpy.data.objects.new('Suzanne', me_suzanne)

# ---- transforms, parenting, visibility, modifiers, constraints
ob_light.location = (4.076, 1.005, 5.904)
ob_light.rotation_euler = (0.6503, 0.05522, 1.866)
ob_light.lock_rotations_4d = False
ob_light.empty_display_type = 'ARROWS'
ob_light.color = (0.0, 0.0, 0.0, 0.0)
ob_light.lineart.crease_threshold = 0.0
ob_camera.location = (7.359, -6.926, 4.958)
ob_camera.rotation_euler = (1.109, 0.0, 0.8149)
ob_camera.lock_rotations_4d = False
ob_camera.empty_display_type = 'ARROWS'
ob_camera.color = (0.0, 0.0, 0.0, 0.0)
ob_camera.display_type = 'WIRE'
ob_camera.lineart.crease_threshold = 0.0
ob_suzanne.location = (0.0, 0.0, 0.0)

# ---- collection membership
col_collection.objects.link(ob_light)
col_collection.objects.link(ob_camera)
col_collection.objects.link(ob_suzanne)

# ---- scene / render settings (as saved in the file)
scene.camera = ob_camera
scene.frame_start = 1; scene.frame_end = 250; scene.frame_set(1)
scene.render.engine = 'BLENDER_EEVEE_NEXT'
bpy.context.view_layer.update()
